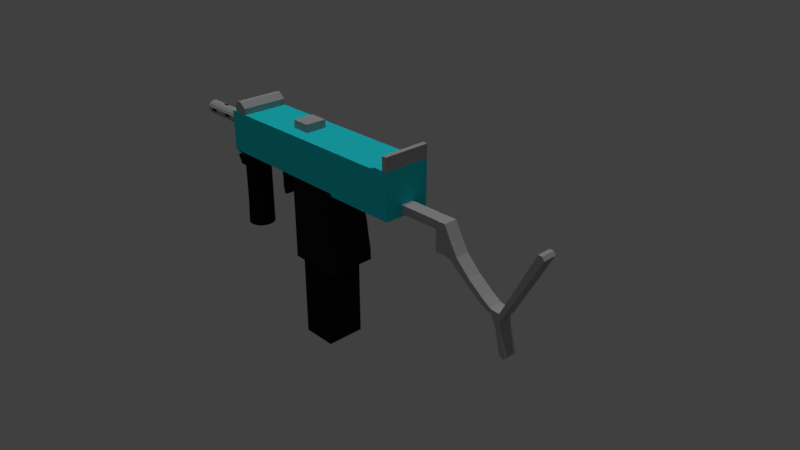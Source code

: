 # Source: uzi_terminada.blend  (saved by Blender 2.79.0; exported with 4.5.12 LTS)
import bpy
from mathutils import Matrix  # noqa: F401  (used for matrix-valued properties, if any)

bpy.ops.wm.read_factory_settings(use_empty=True)
scene = bpy.context.scene
scene.name = 'Scene'

# ---- collections
col_collection_1 = bpy.data.collections.new('Collection 1'); scene.collection.children.link(col_collection_1)

# ---- materials (node trees are filled in below, after node groups)
mat_negro_plastico = bpy.data.materials.new('negro plastico')
mat_negro_plastico.alpha_threshold = 0.0
mat_negro_plastico.use_transparent_shadow = False
mat_negro_plastico.preview_render_type = 'CUBE'
mat_negro_plastico.diffuse_color = (0.009017, 0.009017, 0.009017, 1.0)
mat_negro_plastico.roughness = 0.5
mat_gris_metalico = bpy.data.materials.new('gris metalico')
mat_gris_metalico.alpha_threshold = 0.0
mat_gris_metalico.use_transparent_shadow = False
mat_gris_metalico.diffuse_color = (0.4292, 0.4292, 0.4292, 1.0)
mat_gris_metalico.roughness = 0.5
mat_gris_metalico.specular_intensity = 1.0
mat_oscuridad = bpy.data.materials.new('oscuridad')
mat_oscuridad.alpha_threshold = 0.0
mat_oscuridad.use_transparent_shadow = False
mat_oscuridad.diffuse_color = (0.0, 0.0, 0.0, 1.0)
mat_oscuridad.specular_color = (0.0, 0.0, 0.0)
mat_oscuridad.roughness = 0.5
mat_negro_metal = bpy.data.materials.new('negro metal')
mat_negro_metal.alpha_threshold = 0.0
mat_negro_metal.use_transparent_shadow = False
mat_negro_metal.diffuse_color = (0.01341, 0.01341, 0.01341, 1.0)
mat_negro_metal.roughness = 3.14
mat_negro_metal.specular_intensity = 0.8981
mat_material_001 = bpy.data.materials.new('Material.001')
mat_material_001.alpha_threshold = 0.0
mat_material_001.use_transparent_shadow = False
mat_material_001.diffuse_color = (0.01829, 0.7326, 0.8, 1.0)
mat_material_001.roughness = 0.5

# ---- material node trees

# ---- world
world_world = bpy.data.worlds.new('World'); scene.world = world_world
world_world.color = (0.05088, 0.05088, 0.05088)
world_world.use_sun_shadow = False
world_world.sun_shadow_jitter_overblur = 0.0
world_world.cycles.sampling_method = 'MANUAL'

# ---- cameras
cam_camera = bpy.data.cameras.new('Camera')
cam_camera.clip_end = 100.0
cam_camera.lens = 35.0
cam_camera.sensor_width = 32.0
cam_camera.sensor_height = 18.0
cam_camera.ortho_scale = 7.314
cam_camera.dof.focus_distance = 0.0
cam_camera.dof.aperture_fstop = 128.0

# ---- lights
light_spot = bpy.data.lights.new('Spot', 'SPOT')
light_spot.transmission_factor = 0.0
light_spot.energy = 100.0
light_spot.shadow_buffer_clip_start = 0.5
light_spot.shadow_soft_size = 0.1
light_spot.shadow_maximum_resolution = 0.006
light_spot.use_absolute_resolution = True
light_sun = bpy.data.lights.new('Sun', 'SUN')
light_sun.transmission_factor = 0.0
light_sun.angle = 0.1993
light_sun.energy = 1.0
light_sun.shadow_buffer_clip_start = 0.5
light_sun.shadow_soft_size = 0.1
light_sun.shadow_cascade_max_distance = 1000.0

# ---- meshes
me_cube_002 = bpy.data.meshes.new('Cube.002')
me_cube_002.from_pydata([(-0.928, 0.7808, -0.1732), (-0.928, 0.7808, 1.191), (-0.928, 1.33, -0.1732), (-0.928, 1.33, 1.191), (-0.4286, 0.7808, -0.1732), (-0.4286, 0.7808, 1.191), (-0.4286, 1.33, -0.1732), (-0.4286, 1.33, 1.191)], [], [(0, 1, 3, 2), (2, 3, 7, 6), (6, 7, 5, 4), (4, 5, 1, 0), (2, 6, 4, 0), (7, 3, 1, 5)])
me_cube_002.materials.append(mat_negro_plastico)
me_cube_002.use_remesh_preserve_volume = False
me_cube_002.use_remesh_preserve_attributes = False
me_cube_002.use_mirror_vertex_groups = False
me_cube_002.update()
me_cube_001 = bpy.data.meshes.new('Cube.001')
me_cube_001.from_pydata([(-0.7746, -8.051, -1.0), (-0.7746, -8.051, 0.2702), (-0.7746, -6.051, -1.0), (-0.7746, -6.051, 0.2702), (1.0, -8.051, -1.0), (1.0, -8.051, 0.2702), (1.0, -6.051, -1.0), (1.0, -6.051, 0.2702)], [], [(0, 1, 3, 2), (2, 3, 7, 6), (6, 7, 5, 4), (4, 5, 1, 0), (2, 6, 4, 0), (7, 3, 1, 5)])
me_cube_001.materials.append(mat_gris_metalico)
me_cube_001.use_remesh_preserve_volume = False
me_cube_001.use_remesh_preserve_attributes = False
me_cube_001.use_mirror_vertex_groups = False
me_cube_001.update()
me_cube = bpy.data.meshes.new('Cube')
me_cube.from_pydata([(1.735, 0.3164, -0.3334), (1.735, -0.3391, -0.3334), (-1.361, -0.3391, -0.2976), (-1.361, 0.3164, -0.2976), (1.735, 0.3164, 0.3017), (1.735, -0.3391, 0.3017), (-1.361, -0.3391, 0.2719), (-1.361, 0.3164, 0.2719), (1.444, 0.3164, -0.3334), (1.444, -0.3391, -0.3334), (1.444, 0.3164, 0.2719), (1.444, -0.3391, 0.2719), (1.535, 0.3164, -0.3334), (1.535, -0.3391, -0.3334), (1.535, 0.3164, 0.3017), (1.535, -0.3391, 0.3017), (0.7285, 0.3164, -0.3334), (0.7285, -0.3391, -0.3334), (0.7285, 0.3164, 0.2719), (0.7285, -0.3391, 0.2719), (0.6942, 0.3164, -0.3003), (0.6942, -0.3391, -0.3003), (0.6942, 0.3164, 0.2719), (0.6942, -0.3391, 0.2719), (1.687, 0.3164, -0.3334), (1.687, -0.3391, -0.3334), (1.687, 0.3164, 0.3017), (1.687, -0.3391, 0.3017), (1.657, 0.3164, -0.3334), (1.657, -0.3391, -0.3334), (1.657, 0.3164, 0.3017), (1.657, -0.3391, 0.3017), (-1.165, -0.3382, 0.4312), (-1.165, 0.3173, 0.2719), (-1.165, -0.3382, 0.2719), (-1.165, 0.3173, 0.4312), (-1.227, -0.3382, 0.4312), (-1.227, -0.3382, 0.2719), (-1.227, 0.3173, 0.4312), (-1.227, 0.3173, 0.2719), (-1.072, 0.3173, 0.3578), (-1.072, 0.3173, 0.2719), (-1.072, -0.3382, 0.3578), (-1.072, -0.3382, 0.2719), (-1.285, 0.3173, 0.3567), (-1.285, 0.3173, 0.2719), (-1.285, -0.3382, 0.3567), (-1.285, -0.3382, 0.2719), (1.734, 0.3173, 0.4847), (1.734, 0.3173, 0.3023), (1.734, -0.3382, 0.4847), (1.734, -0.3382, 0.3023), (1.667, 0.3173, 0.4847), (1.667, 0.3173, 0.3023), (1.667, -0.3382, 0.4847), (1.667, -0.3382, 0.3023), (-2.395, 0.1021, -0.004022), (-1.361, 0.1021, -0.004022), (-2.395, 0.0934, -0.0447), (-1.361, 0.0934, -0.0447), (-2.395, 0.06896, -0.07834), (-1.361, 0.06896, -0.07834), (-2.395, 0.03295, -0.09913), (-1.361, 0.03295, -0.09913), (-2.395, -0.008403, -0.1035), (-1.361, -0.008403, -0.1035), (-2.395, -0.04795, -0.09062), (-1.361, -0.04795, -0.09062), (-2.395, -0.07885, -0.0628), (-1.361, -0.07885, -0.0628), (-2.395, -0.09576, -0.02481), (-1.361, -0.09576, -0.02481), (-2.395, -0.09576, 0.01677), (-1.361, -0.09576, 0.01677), (-2.395, -0.07885, 0.05476), (-1.361, -0.07885, 0.05476), (-2.395, -0.04795, 0.08258), (-1.361, -0.04795, 0.08258), (-2.395, -0.008403, 0.09543), (-1.361, -0.008403, 0.09543), (-2.395, 0.03295, 0.09108), (-1.361, 0.03295, 0.09108), (-2.395, 0.06896, 0.07029), (-1.361, 0.06896, 0.07029), (-2.395, 0.0934, 0.03665), (-1.361, 0.0934, 0.03665), (-2.307, 0.1021, -0.004022), (-2.307, 0.0934, -0.0447), (-2.307, 0.06896, -0.07834), (-2.307, 0.03295, -0.09913), (-2.307, -0.008403, -0.1035), (-2.307, -0.04795, -0.09062), (-2.307, -0.07885, -0.0628), (-2.307, -0.09576, -0.02481), (-2.307, -0.09576, 0.01677), (-2.307, -0.07885, 0.05476), (-2.307, -0.04795, 0.08258), (-2.307, -0.008403, 0.09543), (-2.307, 0.03295, 0.09108), (-2.307, 0.06896, 0.07029), (-2.307, 0.0934, 0.03665), (-2.199, 0.1021, -0.004022), (-2.199, 0.0934, -0.0447), (-2.199, 0.06896, -0.07834), (-2.199, 0.03295, -0.09913), (-2.199, -0.008403, -0.1035), (-2.199, -0.04795, -0.09062), (-2.199, -0.07885, -0.0628), (-2.199, -0.09576, -0.02481), (-2.199, -0.09576, 0.01677), (-2.199, -0.07885, 0.05476), (-2.199, -0.04795, 0.08258), (-2.199, -0.008403, 0.09543), (-2.199, 0.03295, 0.09108), (-2.199, 0.06896, 0.07029), (-2.199, 0.0934, 0.03665), (-2.092, 0.1021, -0.004022), (-2.092, 0.0934, -0.0447), (-2.092, 0.06896, -0.07834), (-2.092, 0.03295, -0.09913), (-2.092, -0.008403, -0.1035), (-2.092, -0.04795, -0.09062), (-2.092, -0.07885, -0.0628), (-2.092, -0.09576, -0.02481), (-2.092, -0.09576, 0.01677), (-2.092, -0.07885, 0.05476), (-2.092, -0.04795, 0.08258), (-2.092, -0.008403, 0.09543), (-2.092, 0.03295, 0.09108), (-2.092, 0.06896, 0.07029), (-2.092, 0.0934, 0.03665), (-1.978, 0.1021, -0.004022), (-1.978, 0.0934, -0.0447), (-1.978, 0.06896, -0.07834), (-1.978, 0.03295, -0.09913), (-1.978, -0.008403, -0.1035), (-1.978, -0.04795, -0.09062), (-1.978, -0.07885, -0.0628), (-1.978, -0.09576, -0.02481), (-1.978, -0.09576, 0.01677), (-1.978, -0.07885, 0.05476), (-1.978, -0.04795, 0.08258), (-1.978, -0.008403, 0.09543), (-1.978, 0.03295, 0.09108), (-1.978, 0.06896, 0.07029), (-1.978, 0.0934, 0.03665), (-1.861, 0.1021, -0.004022), (-1.861, 0.0934, -0.0447), (-1.861, 0.06896, -0.07834), (-1.861, 0.03295, -0.09913), (-1.861, -0.008403, -0.1035), (-1.861, -0.04795, -0.09062), (-1.861, -0.07885, -0.0628), (-1.861, -0.09576, -0.02481), (-1.861, -0.09576, 0.01677), (-1.861, -0.07885, 0.05476), (-1.861, -0.04795, 0.08258), (-1.861, -0.008403, 0.09543), (-1.861, 0.03295, 0.09108), (-1.861, 0.06896, 0.07029), (-1.861, 0.0934, 0.03665), (-1.636, 0.1021, -0.004022), (-1.636, 0.0934, -0.0447), (-1.636, 0.06896, -0.07834), (-1.636, 0.03295, -0.09913), (-1.636, -0.008403, -0.1035), (-1.636, -0.04795, -0.09062), (-1.636, -0.07885, -0.0628), (-1.636, -0.09576, -0.02481), (-1.636, -0.09576, 0.01677), (-1.636, -0.07885, 0.05476), (-1.636, -0.04795, 0.08258), (-1.636, -0.008403, 0.09543), (-1.636, 0.03295, 0.09108), (-1.636, 0.06896, 0.07029), (-1.636, 0.0934, 0.03665), (-1.492, 0.1021, -0.004022), (-1.492, 0.0934, -0.0447), (-1.492, 0.06896, -0.07834), (-1.492, 0.03295, -0.09913), (-1.492, -0.008403, -0.1035), (-1.492, -0.04795, -0.09062), (-1.492, -0.07885, -0.0628), (-1.492, -0.09576, -0.02481), (-1.492, -0.09576, 0.01677), (-1.492, -0.07885, 0.05476), (-1.492, -0.04795, 0.08258), (-1.492, -0.008403, 0.09543), (-1.492, 0.03295, 0.09108), (-1.492, 0.06896, 0.07029), (-1.492, 0.0934, 0.03665), (-1.359, -0.1918, -0.4508), (-1.359, -0.3352, -0.2983), (-1.359, 0.1695, -0.4508), (-1.359, 0.3204, -0.2983), (-1.287, -0.1918, -0.4508), (-1.287, -0.3352, -0.2983), (-1.287, 0.1695, -0.4508), (-1.287, 0.3204, -0.2983), (-1.341, 0.18, -1.502), (-1.341, 0.18, -0.4507), (-1.264, 0.1636, -1.502), (-1.31, 0.1636, -0.4507), (-1.2, 0.1171, -1.502), (-1.333, 0.1171, -0.4507), (-1.16, 0.04871, -1.502), (-1.293, 0.04871, -0.4507), (-1.152, -0.02986, -1.502), (-1.285, -0.02986, -0.4507), (-1.176, -0.105, -1.502), (-1.309, -0.105, -0.4507), (-1.229, -0.1637, -1.502), (-1.351, -0.1637, -0.4507), (-1.301, -0.1958, -1.502), (-1.301, -0.1958, -0.4507), (-1.38, -0.1958, -1.502), (-1.351, -0.1958, -0.4507), (-1.452, -0.1637, -1.502), (-1.357, -0.1637, -0.4507), (-1.505, -0.105, -1.502), (-1.355, -0.105, -0.4507), (-1.53, -0.02986, -1.502), (-1.353, -0.02986, -0.4507), (-1.521, 0.04871, -1.502), (-1.345, 0.04871, -0.4507), (-1.482, 0.1171, -1.502), (-1.331, 0.1171, -0.4507), (-1.418, 0.1636, -1.502), (-1.314, 0.1636, -0.4507), (-1.341, 0.18, -0.5788), (-1.264, 0.1636, -0.5788), (-1.228, 0.1171, -0.5807), (-1.188, 0.04871, -0.5807), (-1.18, -0.02986, -0.5807), (-1.204, -0.105, -0.5807), (-1.229, -0.1637, -0.5788), (-1.301, -0.1958, -0.5788), (-1.38, -0.1958, -0.5788), (-1.394, -0.1637, -0.5804), (-1.447, -0.105, -0.5804), (-1.472, -0.02986, -0.5804), (-1.463, 0.04871, -0.5804), (-1.424, 0.1171, -0.5804), (-1.418, 0.1636, -0.5788), (-1.264, 0.1636, -1.034), (-1.214, 0.1171, -1.035), (-1.175, 0.04871, -1.035), (-1.166, -0.02986, -1.035), (-1.191, -0.105, -1.035), (-1.229, -0.1637, -1.034), (-1.301, -0.1958, -1.034), (-1.38, -0.1958, -1.034), (-1.422, -0.1637, -1.035), (-1.475, -0.105, -1.035), (-1.5, -0.02986, -1.035), (-1.492, 0.04871, -1.035), (-1.452, 0.1171, -1.035), (-1.418, 0.1636, -1.034), (-1.341, 0.18, -1.034), (-1.264, 0.1636, -1.111), (-1.212, 0.1171, -1.112), (-1.172, 0.04871, -1.112), (-1.164, -0.02986, -1.112), (-1.189, -0.105, -1.112), (-1.229, -0.1637, -1.111), (-1.301, -0.1958, -1.111), (-1.38, -0.1958, -1.111), (-1.427, -0.1637, -1.112), (-1.48, -0.105, -1.112), (-1.505, -0.02986, -1.112), (-1.496, 0.04871, -1.112), (-1.457, 0.1171, -1.112), (-1.418, 0.1636, -1.111), (-1.341, 0.18, -1.111), (-1.264, 0.1636, -1.261), (-1.207, 0.1171, -1.261), (-1.168, 0.04871, -1.261), (-1.16, -0.02986, -1.261), (-1.184, -0.105, -1.261), (-1.229, -0.1637, -1.261), (-1.301, -0.1958, -1.261), (-1.38, -0.1958, -1.261), (-1.436, -0.1637, -1.261), (-1.489, -0.105, -1.261), (-1.514, -0.02986, -1.261), (-1.505, 0.04871, -1.261), (-1.466, 0.1171, -1.261), (-1.418, 0.1636, -1.261), (-1.341, 0.18, -1.261), (-1.264, 0.1636, -1.321), (-1.206, 0.1171, -1.321), (-1.166, 0.04871, -1.321), (-1.158, -0.02986, -1.321), (-1.182, -0.105, -1.321), (-1.229, -0.1637, -1.321), (-1.301, -0.1958, -1.321), (-1.38, -0.1958, -1.321), (-1.44, -0.1637, -1.321), (-1.493, -0.105, -1.321), (-1.517, -0.02986, -1.321), (-1.509, 0.04871, -1.321), (-1.47, 0.1171, -1.321), (-1.418, 0.1636, -1.321), (-1.341, 0.18, -1.321), (-1.264, 0.1636, -1.406), (-1.203, 0.1171, -1.406), (-1.163, 0.04871, -1.406), (-1.155, -0.02986, -1.406), (-1.179, -0.105, -1.406), (-1.229, -0.1637, -1.406), (-1.301, -0.1958, -1.406), (-1.38, -0.1958, -1.406), (-1.446, -0.1637, -1.406), (-1.499, -0.105, -1.406), (-1.523, -0.02986, -1.406), (-1.515, 0.04871, -1.406), (-1.475, 0.1171, -1.406), (-1.418, 0.1636, -1.406), (-1.341, 0.18, -1.406), (-1.264, 0.1636, -1.451), (-1.201, 0.1171, -1.451), (-1.162, 0.04871, -1.451), (-1.154, -0.02986, -1.451), (-1.178, -0.105, -1.451), (-1.229, -0.1637, -1.451), (-1.301, -0.1958, -1.451), (-1.38, -0.1958, -1.451), (-1.449, -0.1637, -1.451), (-1.502, -0.105, -1.451), (-1.526, -0.02986, -1.451), (-1.518, 0.04871, -1.451), (-1.479, 0.1171, -1.451), (-1.418, 0.1636, -1.451), (-1.341, 0.18, -1.451), (0.6947, 0.33, -0.3006), (0.6862, 0.33, -1.485), (0.6947, -0.3351, -0.3006), (0.6862, -0.3351, -1.485), (-0.06913, 0.33, -0.3015), (-0.06913, 0.33, -1.485), (-0.06913, -0.3351, -0.3015), (-0.06913, -0.3351, -1.485), (0.7273, -0.3351, -0.3323), (0.7273, 0.33, -0.3323), (-0.06913, 0.33, -0.368), (-0.06913, -0.3351, -0.368), (0.5631, -0.3351, -0.5087), (0.5631, 0.33, -0.5087), (-0.06913, 0.33, -0.5087), (-0.06913, -0.3351, -0.5087), (0.5713, -0.3351, -0.7466), (0.5713, 0.33, -0.7466), (-0.06913, 0.33, -0.7466), (-0.06913, -0.3351, -0.7466), (0.6444, -0.3351, -1.121), (0.6444, 0.33, -1.121), (-0.06913, 0.33, -1.121), (-0.06913, -0.3351, -1.121), (-0.06913, -0.3351, -0.934), (0.6196, -0.3351, -0.934), (0.6196, 0.33, -0.934), (-0.06913, 0.33, -0.934), (0.6809, -0.3351, -1.303), (0.6809, 0.33, -1.303), (-0.06913, 0.33, -1.303), (-0.06913, -0.3351, -1.303), (-1.47, -0.2052, -0.5808), (-1.519, -0.2052, -0.4488), (-1.47, 0.1792, -0.5808), (-1.519, 0.1792, -0.4488), (-1.182, -0.2052, -0.5808), (-1.154, -0.2052, -0.4488), (-1.182, 0.1792, -0.5808), (-1.154, 0.1792, -0.4488), (-1.48, -0.2052, -0.5437), (-1.498, -0.2052, -0.52), (-1.509, -0.2052, -0.4962), (-1.519, -0.2052, -0.4725), (-1.519, 0.1792, -0.4725), (-1.509, 0.1792, -0.4962), (-1.498, 0.1792, -0.52), (-1.48, 0.1792, -0.5437), (-1.154, 0.1792, -0.4725), (-1.154, 0.1792, -0.4962), (-1.169, 0.1792, -0.52), (-1.184, 0.1792, -0.5437), (-1.154, -0.2052, -0.4725), (-1.154, -0.2052, -0.4962), (-1.169, -0.2052, -0.52), (-1.184, -0.2052, -0.5437), (-0.2822, -0.3378, -0.3989), (-0.1681, 0.3224, -0.3989), (-0.2822, 0.3224, -0.3989), (-0.1681, -0.3378, -0.3989), (-0.1776, -0.3378, -0.4992), (-0.1776, 0.3224, -0.4992), (-0.2853, 0.3224, -0.4992), (-0.2853, -0.3378, -0.4992), (-0.2664, -0.3378, -0.6074), (-0.2901, -0.3378, -0.2987), (-0.2664, 0.3224, -0.6074), (-0.2901, 0.3224, -0.2987), (-0.2201, -0.3378, -0.6074), (-0.1665, -0.3378, -0.2987), (-0.2201, 0.3224, -0.6074), (-0.1665, 0.3224, -0.2987), (-0.2259, 0.3224, -0.4992), (-0.2259, -0.3378, -0.4992), (-0.2409, 0.3224, -0.6074), (-0.2283, 0.3224, -0.2987), (-0.2409, -0.3378, -0.6074), (-0.2283, -0.3378, -0.2987), (-0.2267, -0.3378, -0.3989), (-0.2267, 0.3224, -0.3989), (-0.283, -0.3378, -0.449), (-0.1697, -0.3378, -0.449), (-0.283, 0.3224, -0.449), (-0.1697, 0.3224, -0.449), (-0.2263, 0.3224, -0.449), (-0.2263, -0.3378, -0.449), (-0.577, 0.01107, -0.4467), (-0.5333, 0.08462, -0.2979), (-0.5221, 0.003805, -0.4467), (-0.4834, 0.0684, -0.2979), (-0.5293, -0.03867, -0.4467), (-0.4526, 0.02592, -0.2979), (-0.5293, -0.02658, -0.4467), (-0.4526, -0.02658, -0.2979), (-0.5221, -0.06905, -0.4467), (-0.4834, -0.06905, -0.2979), (-0.5837, -0.08527, -0.4467), (-0.5333, -0.08527, -0.2979), (-0.5833, -0.06905, -0.4467), (-0.5833, -0.06905, -0.2979), (-0.5916, -0.02658, -0.4467), (-0.6141, -0.02658, -0.2979), (-0.5916, 0.02592, -0.4467), (-0.6141, 0.02592, -0.2979), (-0.5833, -0.005153, -0.4467), (-0.5833, 0.0684, -0.2979), (-0.5664, 0.08462, -0.3723), (-0.4863, 0.0684, -0.3723), (-0.4745, 0.02592, -0.3723), (-0.4745, -0.02658, -0.3723), (-0.4863, -0.06905, -0.3723), (-0.5664, -0.08527, -0.3723), (-0.5833, -0.06905, -0.3723), (-0.6141, -0.02658, -0.3723), (-0.6141, 0.02592, -0.3723), (-0.5833, 0.0684, -0.3723), (-0.5494, 0.009273, -0.4576), (-0.5555, 0.009853, -0.4576), (-0.5555, 0.03777, -0.3715), (-0.5441, 0.03668, -0.3715), (-0.5332, 0.03347, -0.3715), (-0.5231, 0.02824, -0.3715), (-0.5141, 0.02119, -0.3715), (-0.5066, 0.01257, -0.3715), (-0.5009, 0.00269, -0.3715), (-0.4972, -0.008089, -0.3715), (-0.4956, 0.07595, -0.3715), (-0.4961, -0.03077, -0.3715), (-0.4988, -0.04186, -0.3715), (-0.5035, -0.05223, -0.3715), (-0.5101, -0.06153, -0.3715), (-0.5184, -0.0694, -0.3715), (-0.528, -0.07557, -0.3715), (-0.5386, -0.0798, -0.3715), (-0.5498, -0.08196, -0.3715), (-0.5612, -0.08196, -0.3715), (-0.5724, -0.0798, -0.3715), (-0.583, -0.07557, -0.3715), (-0.5926, -0.0694, -0.3715), (-0.6008, -0.06153, -0.3715), (-0.6075, -0.05223, -0.3715), (-0.6122, -0.04186, -0.3715), (-0.6149, -0.03077, -0.3715), (-0.6154, -0.01938, -0.3715), (-0.6138, -0.008089, -0.3715), (-0.6101, 0.00269, -0.3715), (-0.6044, 0.01257, -0.3715), (-0.5969, 0.02119, -0.3715), (-0.5879, 0.02824, -0.3715), (-0.5778, 0.03347, -0.3715), (-0.5668, 0.03668, -0.3715), (-0.5436, 0.007554, -0.4576), (-0.5381, 0.004759, -0.4576), (-0.5333, 0.0009882, -0.4576), (-0.5294, -0.003622, -0.4576), (-0.5263, -0.008905, -0.4576), (-0.5243, -0.01467, -0.4576), (-0.5234, -0.02071, -0.4576), (-0.5237, -0.0268, -0.4576), (-0.5252, -0.03273, -0.4576), (-0.5277, -0.03828, -0.4576), (-0.5312, -0.04325, -0.4576), (-0.5357, -0.04746, -0.4576), (-0.5408, -0.05076, -0.4576), (-0.5465, -0.05302, -0.4576), (-0.5524, -0.05418, -0.4576), (-0.5585, -0.05418, -0.4576), (-0.5645, -0.05302, -0.4576), (-0.5702, -0.05076, -0.4576), (-0.5753, -0.04746, -0.4576), (-0.5797, -0.04325, -0.4576), (-0.5833, -0.03828, -0.4576), (-0.5858, -0.03273, -0.4576), (-0.5873, -0.0268, -0.4576), (-0.5875, -0.02071, -0.4576), (-0.5867, -0.01467, -0.4576), (-0.5847, -0.008905, -0.4576), (-0.5816, -0.003622, -0.4576), (-0.5776, 0.0009882, -0.4576), (-0.5728, 0.004759, -0.4576), (-0.5674, 0.007554, -0.4576), (-0.5616, 0.009273, -0.4576), (-0.5486, 0.01337, -0.5956), (-0.542, 0.01143, -0.5956), (-0.5359, 0.008267, -0.5956), (-0.5305, 0.004006, -0.5956), (-0.526, -0.001203, -0.5956), (-0.5225, -0.007173, -0.5956), (-0.5203, -0.01369, -0.5956), (-0.5193, -0.02051, -0.5956), (-0.5196, -0.0274, -0.5956), (-0.5212, -0.03409, -0.5956), (-0.5241, -0.04036, -0.5956), (-0.5281, -0.04598, -0.5956), (-0.5331, -0.05074, -0.5956), (-0.5389, -0.05446, -0.5956), (-0.5453, -0.05702, -0.5956), (-0.552, -0.05833, -0.5956), (-0.5589, -0.05833, -0.5956), (-0.5657, -0.05702, -0.5956), (-0.5721, -0.05446, -0.5956), (-0.5779, -0.05074, -0.5956), (-0.5829, -0.04598, -0.5956), (-0.5869, -0.04036, -0.5956), (-0.5898, -0.03409, -0.5956), (-0.5914, -0.0274, -0.5956), (-0.5917, -0.02051, -0.5956), (-0.5907, -0.01369, -0.5956), (-0.5885, -0.007173, -0.5956), (-0.585, -0.001203, -0.5956), (-0.5805, 0.004006, -0.5956), (-0.5751, 0.008267, -0.5956), (-0.569, 0.01143, -0.5956), (-0.5555, 0.01402, -0.5956), (-0.5624, 0.01337, -0.5956), (-0.428, -0.005646, -0.6923), (-0.4237, -0.007612, -0.6871), (-0.4197, -0.01081, -0.6823), (-0.4235, 0.008736, -0.6719), (-0.4246, 0.002587, -0.6692), (-0.4205, -0.004458, -0.6692), (-0.4179, -0.01215, -0.6692), (-0.4167, -0.0202, -0.6692), (-0.4171, -0.02833, -0.6692), (-0.419, -0.03623, -0.6692), (-0.4224, -0.04363, -0.6692), (-0.4271, -0.05026, -0.6692), (-0.4266, -0.05587, -0.6719), (-0.4217, -0.07432, -0.6847), (-0.4258, -0.07691, -0.6897), (-0.4302, -0.07823, -0.6949), (-0.4346, -0.07823, -0.7003), (-0.439, -0.07691, -0.7056), (-0.4431, -0.07432, -0.7106), (-0.4469, -0.07055, -0.7151), (-0.4501, -0.06573, -0.719), (-0.4527, -0.06005, -0.7076), (-0.4545, -0.0537, -0.7154), (-0.4556, -0.04692, -0.7166), (-0.4558, -0.03994, -0.7169), (-0.4552, -0.03304, -0.7161), (-0.4537, -0.02644, -0.7144), (-0.4515, -0.0204, -0.7117), (-0.4486, -0.01512, -0.7171), (-0.4451, -0.01081, -0.7129), (-0.4411, -0.007612, -0.7081), (-0.4368, -0.005646, -0.703), (-0.4324, -0.004983, -0.6976), (-0.4495, -0.006221, -0.697), (-0.0654, -0.006221, -0.7012), (-0.4534, -0.006861, -0.7025), (-0.0654, -0.006861, -0.7079), (-0.4571, -0.008759, -0.7078), (-0.0654, -0.008759, -0.7144), (-0.4605, -0.01185, -0.7127), (-0.0654, -0.01185, -0.7204), (-0.4635, -0.01601, -0.7081), (-0.0654, -0.01601, -0.7257), (-0.4649, -0.0211, -0.7062), (-0.0654, -0.0211, -0.7301), (-0.468, -0.02694, -0.7074), (-0.0654, -0.02694, -0.7335), (-0.4701, -0.0333, -0.7081), (-0.0654, -0.0333, -0.7357), (-0.471, -0.03997, -0.7085), (-0.0654, -0.03997, -0.7366), (-0.4707, -0.0467, -0.7084), (-0.0654, -0.0467, -0.7363), (-0.4692, -0.05324, -0.7078), (-0.0654, -0.05324, -0.7347), (-0.4666, -0.05937, -0.7068), (-0.0654, -0.05937, -0.7319), (-0.4629, -0.06486, -0.7055), (-0.0654, -0.06486, -0.728), (-0.4621, -0.06951, -0.706), (-0.0654, -0.06951, -0.7231), (-0.4588, -0.07315, -0.7048), (-0.0654, -0.07315, -0.7175), (-0.4552, -0.07565, -0.7052), (-0.0654, -0.07565, -0.7112), (-0.4514, -0.07693, -0.6998), (-0.0654, -0.07693, -0.7046), (-0.4476, -0.07693, -0.6943), (-0.0654, -0.07693, -0.6979), (-0.4438, -0.07565, -0.6888), (-0.0654, -0.07565, -0.6913), (-0.4402, -0.07315, -0.6837), (-0.0654, -0.07315, -0.685), (-0.437, -0.06951, -0.6791), (-0.0654, -0.06951, -0.6793), (-0.4342, -0.06486, -0.6751), (-0.0654, -0.06486, -0.6745), (-0.4319, -0.05937, -0.6719), (-0.0654, -0.05937, -0.6706), (-0.4303, -0.05324, -0.6696), (-0.0654, -0.05324, -0.6678), (-0.4294, -0.0467, -0.6683), (-0.0654, -0.0467, -0.6662), (-0.425, -0.03997, -0.668), (-0.0654, -0.03997, -0.6658), (-0.4298, -0.0333, -0.6688), (-0.0654, -0.0333, -0.6668), (-0.4311, -0.02694, -0.6706), (-0.0654, -0.02694, -0.669), (-0.433, -0.0211, -0.6734), (-0.0654, -0.0211, -0.6724), (-0.4355, -0.01601, -0.677), (-0.0654, -0.01601, -0.6768), (-0.4385, -0.01185, -0.6813), (-0.0654, -0.01185, -0.6821), (-0.442, -0.008759, -0.6862), (-0.0654, -0.008759, -0.6881), (-0.4457, -0.006861, -0.6915), (-0.0654, -0.006861, -0.6945), (-0.2944, -0.006221, -0.7012), (-0.2944, -0.006861, -0.7079), (-0.2944, -0.008759, -0.7144), (-0.2944, -0.01185, -0.7204), (-0.2944, -0.01601, -0.7257), (-0.2944, -0.0211, -0.7301), (-0.2944, -0.02694, -0.7335), (-0.2944, -0.0333, -0.7357), (-0.2944, -0.03997, -0.7328), (-0.2944, -0.0467, -0.7325), (-0.2944, -0.05324, -0.7309), (-0.2944, -0.05937, -0.7281), (-0.2944, -0.06486, -0.7242), (-0.2944, -0.06951, -0.7193), (-0.2944, -0.07315, -0.7175), (-0.2944, -0.07565, -0.7112), (-0.2944, -0.07693, -0.7046), (-0.2944, -0.07693, -0.6979), (-0.2944, -0.07565, -0.6913), (-0.2944, -0.07315, -0.685), (-0.2944, -0.06951, -0.6793), (-0.2944, -0.06486, -0.6745), (-0.2944, -0.05937, -0.6706), (-0.2944, -0.05324, -0.6678), (-0.2944, -0.0467, -0.6662), (-0.2944, -0.03997, -0.6658), (-0.2944, -0.0333, -0.6668), (-0.2944, -0.02694, -0.669), (-0.2944, -0.0211, -0.6724), (-0.2944, -0.01601, -0.6768), (-0.2944, -0.01185, -0.6821), (-0.2944, -0.008759, -0.6881), (-0.2944, -0.006861, -0.6945), (-0.4478, -0.006861, -0.7027), (-0.4514, -0.008759, -0.708), (-0.4547, -0.01185, -0.713), (-0.4576, -0.01601, -0.7084), (-0.4601, -0.0211, -0.7135), (-0.4619, -0.02694, -0.7163), (-0.4631, -0.0333, -0.7181), (-0.4637, -0.03997, -0.7189), (-0.4635, -0.0467, -0.7186), (-0.4626, -0.05324, -0.7173), (-0.4611, -0.05937, -0.715), (-0.4589, -0.06486, -0.7118), (-0.4562, -0.06951, -0.7153), (-0.4531, -0.07315, -0.7106), (-0.4496, -0.07565, -0.7054), (-0.446, -0.07693, -0.6999), (-0.4422, -0.07693, -0.6944), (-0.4386, -0.07565, -0.6889), (-0.4351, -0.07315, -0.6838), (-0.432, -0.06951, -0.6791), (-0.4293, -0.06486, -0.675), (-0.4272, -0.05937, -0.6718), (-0.4256, -0.05324, -0.6695), (-0.4247, -0.0467, -0.6682), (-0.4205, -0.03997, -0.6679), (-0.4251, -0.0333, -0.6687), (-0.4263, -0.02694, -0.6705), (-0.4282, -0.0211, -0.6733), (-0.4306, -0.01601, -0.677), (-0.4335, -0.01185, -0.6813), (-0.4368, -0.008759, -0.6863), (-0.4404, -0.006861, -0.6916), (-0.4441, -0.006221, -0.6972), (1.732, -0.09304, -0.2956), (1.732, -0.09304, -0.1819), (1.732, 0.08846, -0.2956), (1.732, 0.08846, -0.1819), (3.371, 0.0916, -0.9769), (3.318, 0.0916, -1.162), (3.371, -0.09696, -0.9769), (3.318, -0.09696, -1.162), (2.31, 0.08846, -0.293), (2.31, 0.08846, -0.1793), (2.31, -0.09304, -0.293), (2.31, -0.09304, -0.1793), (2.307, 0.0916, -0.1794), (2.307, 0.0916, -0.5787), (2.307, -0.09696, -0.1794), (2.307, -0.09696, -0.5787), (3.371, 0.0916, -0.9769), (2.442, -0.09696, -0.5787), (2.442, 0.0916, -0.1794), (2.442, -0.09696, -0.1794), (2.442, 0.0916, -0.1794), (2.442, 0.0916, -0.5787), (2.546, -0.09696, -0.595), (2.546, 0.0916, -0.3735), (2.546, 0.0916, -0.3735), (2.546, -0.09696, -0.3735), (2.546, 0.0916, -0.595), (2.634, -0.09696, -0.6752), (2.64, 0.0916, -0.5302), (2.64, 0.0916, -0.5302), (2.64, -0.09696, -0.5302), (2.634, 0.0916, -0.6752), (2.813, -0.09696, -0.8064), (2.832, 0.0916, -0.7182), (2.832, 0.0916, -0.7182), (2.832, -0.09696, -0.7182), (2.813, 0.0916, -0.8064), (2.997, -0.09696, -0.9433), (3.03, 0.0916, -0.8702), (3.03, 0.0916, -0.8702), (3.03, -0.09696, -0.8702), (2.997, 0.0916, -0.9433), (3.122, -0.09696, -1.012), (3.163, 0.0916, -0.9559), (3.163, 0.0916, -0.9559), (3.163, -0.09696, -0.9559), (3.122, 0.0916, -1.012), (3.181, -0.09696, -1.023), (3.229, 0.0916, -0.9688), (3.229, 0.0916, -0.9688), (3.229, -0.09696, -0.9688), (3.181, 0.0916, -1.023), (3.355, 0.0916, -1.004), (2.307, -0.09696, -0.379), (3.355, 0.0916, -1.004), (2.307, 0.0916, -0.379), (3.355, -0.09696, -1.004), (2.442, -0.09696, -0.379), (2.442, 0.0916, -0.379), (2.546, 0.0916, -0.4842), (2.546, -0.09696, -0.4842), (2.637, -0.09696, -0.6027), (2.637, 0.0916, -0.6027), (2.823, -0.09696, -0.7623), (2.823, 0.0916, -0.7623), (3.013, -0.09696, -0.9067), (3.013, 0.0916, -0.9067), (3.143, -0.09696, -0.9839), (3.143, 0.0916, -0.9839), (3.205, -0.09696, -0.9961), (3.205, 0.0916, -0.9961), (3.25, -0.09696, -1.159), (3.3, 0.0916, -0.9728), (3.3, 0.0916, -0.9728), (3.3, -0.09696, -0.9728), (3.25, 0.0916, -1.159), (3.275, -0.09696, -0.9999), (3.275, 0.0916, -0.9999), (3.341, 0.0916, -1.017), (3.341, 0.0916, -1.017), (2.307, 0.0916, -0.4789), (3.341, -0.09696, -1.017), (2.442, -0.09696, -0.4789), (2.442, 0.0916, -0.4789), (2.546, 0.0916, -0.5396), (2.546, -0.09696, -0.5396), (2.635, -0.09696, -0.6389), (2.635, 0.0916, -0.6389), (2.818, -0.09696, -0.7844), (2.818, 0.0916, -0.7844), (3.005, -0.09696, -0.925), (3.005, 0.0916, -0.925), (3.133, -0.09696, -0.9979), (3.133, 0.0916, -0.9979), (3.193, -0.09696, -1.01), (3.193, 0.0916, -1.01), (2.307, -0.09696, -0.4789), (3.262, 0.0916, -1.013), (3.262, -0.09696, -1.013), (3.312, 0.0916, -1.09), (3.312, 0.0916, -1.09), (2.307, 0.0916, -0.5288), (3.312, -0.09696, -1.09), (2.442, -0.09696, -0.5288), (2.442, 0.0916, -0.5288), (2.546, 0.0916, -0.5673), (2.546, -0.09696, -0.5673), (2.634, -0.09696, -0.6571), (2.634, 0.0916, -0.6571), (2.816, -0.09696, -0.7954), (2.816, 0.0916, -0.7954), (3.001, -0.09696, -0.9342), (3.001, 0.0916, -0.9342), (3.127, -0.09696, -1.005), (3.127, 0.0916, -1.005), (3.187, -0.09696, -1.017), (3.187, 0.0916, -1.017), (3.256, 0.0916, -1.086), (3.256, -0.09696, -1.086), (2.307, -0.09696, -0.5288), (2.307, -0.09696, -0.5038), (3.314, 0.0916, -1.05), (3.314, 0.0916, -1.05), (2.307, 0.0916, -0.5038), (3.314, -0.09696, -1.05), (2.442, -0.09696, -0.5038), (2.442, 0.0916, -0.5038), (2.546, 0.0916, -0.5535), (2.546, -0.09696, -0.5535), (2.635, -0.09696, -0.648), (2.635, 0.0916, -0.648), (2.817, -0.09696, -0.7899), (2.817, 0.0916, -0.7899), (3.003, -0.09696, -0.9296), (3.003, 0.0916, -0.9296), (3.13, -0.09696, -1.001), (3.13, 0.0916, -1.001), (3.19, -0.09696, -1.013), (3.19, 0.0916, -1.013), (3.259, 0.0916, -1.05), (3.259, -0.09696, -1.05), (3.3, -0.09836, -0.9748), (3.764, -0.09836, -0.04879), (3.3, 0.09271, -0.9748), (3.764, 0.09271, -0.04879), (3.366, -0.09836, -0.983), (3.846, -0.09836, -0.09592), (3.366, 0.09271, -0.983), (3.846, 0.09271, -0.09592), (3.333, 0.09271, -0.9789), (3.817, 0.09271, -0.05103), (3.333, -0.09836, -0.9789), (3.817, -0.09836, -0.05103), (3.333, -0.0966, -1.5), (3.252, -0.0966, -1.156), (3.333, 0.09102, -1.5), (3.252, 0.09102, -1.156), (3.421, -0.0966, -1.501), (3.316, -0.0966, -1.156), (3.421, 0.09102, -1.501), (3.316, 0.09102, -1.156), (3.376, 0.09102, -1.53), (3.284, 0.09102, -1.156), (3.376, -0.0966, -1.53), (3.284, -0.0966, -1.156), (3.3, 0.09102, -1.156), (3.405, -0.0966, -1.529), (3.405, 0.09102, -1.529), (3.3, -0.0966, -1.156), (-2.142, 0.0934, -0.0447), (-2.142, 0.06896, -0.07834), (-2.142, 0.03295, -0.09913), (-2.142, -0.008403, -0.1035), (-2.142, -0.04795, -0.09062), (-2.142, -0.07885, -0.0628), (-2.142, -0.09576, -0.02481), (-2.142, -0.09576, 0.01677), (-2.142, -0.07885, 0.05476), (-2.142, -0.04795, 0.08258), (-2.142, -0.008403, 0.09543), (-2.142, 0.03295, 0.09108), (-2.142, 0.06896, 0.07029), (-2.142, 0.0934, 0.03665), (-2.142, 0.1021, -0.004022), (-2.039, 0.0934, -0.0447), (-2.039, 0.06896, -0.07834), (-2.039, 0.03295, -0.09913), (-2.039, -0.008403, -0.1035), (-2.039, -0.04795, -0.09062), (-2.039, -0.07885, -0.0628), (-2.039, -0.09576, -0.02481), (-2.039, -0.09576, 0.01677), (-2.039, -0.07885, 0.05476), (-2.039, -0.04795, 0.08258), (-2.039, -0.008403, 0.09543), (-2.039, 0.03295, 0.09108), (-2.039, 0.06896, 0.07029), (-2.039, 0.0934, 0.03665), (-2.039, 0.1021, -0.004022), (-1.805, 0.0934, -0.0447), (-1.805, 0.06896, -0.07834), (-1.805, 0.03295, -0.09913), (-1.805, -0.008403, -0.1035), (-1.805, -0.04795, -0.09062), (-1.805, -0.07885, -0.0628), (-1.805, -0.09576, -0.02481), (-1.805, -0.09576, 0.01677), (-1.805, -0.07885, 0.05476), (-1.805, -0.04795, 0.08258), (-1.805, -0.008403, 0.09543), (-1.805, 0.03295, 0.09108), (-1.805, 0.06896, 0.07029), (-1.805, 0.0934, 0.03665), (-1.805, 0.1021, -0.004022), (-1.74, 0.1021, -0.004022), (-1.74, 0.0934, -0.0447), (-1.74, 0.06896, -0.07834), (-1.74, 0.03295, -0.09913), (-1.74, -0.008403, -0.1035), (-1.74, -0.04795, -0.09062), (-1.74, -0.07885, -0.0628), (-1.74, -0.09576, -0.02481), (-1.74, -0.09576, 0.01677), (-1.74, -0.07885, 0.05476), (-1.74, -0.04795, 0.08258), (-1.74, -0.008403, 0.09543), (-1.74, 0.03295, 0.09108), (-1.74, 0.06896, 0.07029), (-1.74, 0.0934, 0.03665), (-1.689, 0.1021, -0.004022), (-1.689, 0.0934, -0.0447), (-1.689, 0.06896, -0.07834), (-1.689, 0.03295, -0.09913), (-1.689, -0.008403, -0.1035), (-1.689, -0.04795, -0.09062), (-1.689, -0.07885, -0.0628), (-1.689, -0.09576, -0.02481), (-1.689, -0.09576, 0.01677), (-1.689, -0.07885, 0.05476), (-1.689, -0.04795, 0.08258), (-1.689, -0.008403, 0.09543), (-1.689, 0.03295, 0.09108), (-1.689, 0.06896, 0.07029), (-1.689, 0.0934, 0.03665), (-2.395, 0.05096, -0.08873), (-1.361, 0.05096, -0.08873), (-2.307, 0.05096, -0.08873), (-2.199, 0.05096, -0.08873), (-2.092, 0.05096, -0.08873), (-1.978, 0.05096, -0.08873), (-1.861, 0.05096, -0.08873), (-1.636, 0.05096, -0.08873), (-1.492, 0.05096, -0.08873), (-2.142, 0.05096, -0.08873), (-2.039, 0.05096, -0.08873), (-1.805, 0.05096, -0.08873), (-1.74, 0.05096, -0.08873), (-1.689, 0.05096, -0.08873)], [], [(20, 21, 2, 3), (22, 7, 6, 23), (0, 4, 5, 1), (21, 23, 6, 2), (2, 6, 7, 3), (22, 20, 3, 7), (14, 12, 8, 10), (13, 15, 11, 9), (14, 10, 11, 15), (12, 13, 9, 8), (28, 29, 13, 12), (30, 14, 15, 31), (29, 31, 15, 13), (30, 28, 12, 14), (10, 8, 16, 18), (9, 11, 19, 17), (10, 18, 19, 11), (8, 9, 17, 16), (18, 16, 20, 22), (17, 19, 23, 21), (18, 22, 23, 19), (16, 17, 21, 20), (4, 0, 24, 26), (1, 5, 27, 25), (4, 26, 27, 5), (0, 1, 25, 24), (26, 24, 28, 30), (25, 27, 31, 29), (26, 30, 31, 27), (24, 25, 29, 28), (39, 38, 35, 33), (39, 33, 34, 37), (40, 35, 32, 42), (43, 42, 32, 34), (45, 44, 38, 39), (34, 32, 36, 37), (45, 39, 37, 47), (35, 38, 36, 32), (38, 44, 46, 36), (33, 41, 43, 34), (37, 36, 46, 47), (41, 40, 42, 43), (33, 35, 40, 41), (47, 46, 44, 45), (48, 52, 54, 50), (53, 49, 51, 55), (51, 50, 54, 55), (49, 48, 50, 51), (53, 52, 48, 49), (55, 54, 52, 53), (176, 57, 59, 177), (177, 59, 61, 178), (966, 959, 63, 179), (179, 63, 65, 180), (180, 65, 67, 181), (181, 67, 69, 182), (182, 69, 71, 183), (183, 71, 73, 184), (184, 73, 75, 185), (185, 75, 77, 186), (186, 77, 79, 187), (187, 79, 81, 188), (188, 81, 83, 189), (59, 57, 85, 83, 81, 79, 77, 75, 73, 71, 69, 67, 65, 63, 959, 61), (189, 83, 85, 190), (190, 85, 57, 176), (56, 58, 60, 958, 62, 64, 66, 68, 70, 72, 74, 76, 78, 80, 82, 84), (84, 100, 86, 56), (82, 99, 100, 84), (80, 98, 99, 82), (78, 97, 98, 80), (76, 96, 97, 78), (74, 95, 96, 76), (72, 94, 95, 74), (70, 93, 94, 72), (68, 92, 93, 70), (66, 91, 92, 68), (64, 90, 91, 66), (62, 89, 90, 64), (958, 960, 89, 62), (58, 87, 88, 60), (56, 86, 87, 58), (100, 115, 101, 86), (99, 114, 115, 100), (98, 113, 114, 99), (97, 112, 113, 98), (96, 111, 112, 97), (95, 110, 111, 96), (94, 109, 110, 95), (93, 108, 109, 94), (92, 107, 108, 93), (91, 106, 107, 92), (90, 105, 106, 91), (89, 104, 105, 90), (960, 961, 104, 89), (87, 102, 103, 88), (86, 101, 102, 87), (896, 130, 116, 897), (895, 129, 130, 896), (894, 128, 129, 895), (893, 127, 128, 894), (892, 126, 127, 893), (891, 125, 126, 892), (890, 124, 125, 891), (889, 123, 124, 890), (888, 122, 123, 889), (887, 121, 122, 888), (886, 120, 121, 887), (885, 119, 120, 886), (967, 962, 119, 885), (883, 117, 118, 884), (897, 116, 117, 883), (911, 145, 131, 912), (910, 144, 145, 911), (909, 143, 144, 910), (908, 142, 143, 909), (907, 141, 142, 908), (906, 140, 141, 907), (905, 139, 140, 906), (904, 138, 139, 905), (903, 137, 138, 904), (902, 136, 137, 903), (901, 135, 136, 902), (900, 134, 135, 901), (968, 963, 134, 900), (898, 132, 133, 899), (912, 131, 132, 898), (145, 160, 146, 131), (144, 159, 160, 145), (143, 158, 159, 144), (142, 157, 158, 143), (141, 156, 157, 142), (140, 155, 156, 141), (139, 154, 155, 140), (138, 153, 154, 139), (137, 152, 153, 138), (136, 151, 152, 137), (135, 150, 151, 136), (134, 149, 150, 135), (963, 964, 149, 134), (132, 147, 148, 133), (131, 146, 147, 132), (957, 175, 161, 943), (956, 174, 175, 957), (955, 173, 174, 956), (954, 172, 173, 955), (953, 171, 172, 954), (952, 170, 171, 953), (951, 169, 170, 952), (950, 168, 169, 951), (949, 167, 168, 950), (948, 166, 167, 949), (947, 165, 166, 948), (946, 164, 165, 947), (971, 965, 164, 946), (944, 162, 163, 945), (943, 161, 162, 944), (175, 190, 176, 161), (174, 189, 190, 175), (173, 188, 189, 174), (172, 187, 188, 173), (171, 186, 187, 172), (170, 185, 186, 171), (169, 184, 185, 170), (168, 183, 184, 169), (167, 182, 183, 168), (166, 181, 182, 167), (165, 180, 181, 166), (164, 179, 180, 165), (965, 966, 179, 164), (162, 177, 178, 163), (161, 176, 177, 162), (191, 192, 194, 193), (193, 194, 198, 197), (197, 198, 196, 195), (195, 196, 192, 191), (193, 197, 195, 191), (198, 194, 192, 196), (229, 200, 202, 230), (230, 202, 204, 231), (231, 204, 206, 232), (232, 206, 208, 233), (233, 208, 210, 234), (234, 210, 212, 235), (235, 212, 214, 236), (236, 214, 216, 237), (237, 216, 218, 238), (238, 218, 220, 239), (239, 220, 222, 240), (240, 222, 224, 241), (241, 224, 226, 242), (202, 200, 228, 226, 224, 222, 220, 218, 216, 214, 212, 210, 208, 206, 204), (242, 226, 228, 243), (243, 228, 200, 229), (199, 201, 203, 205, 207, 209, 211, 213, 215, 217, 219, 221, 223, 225, 227), (257, 243, 229, 258), (256, 242, 243, 257), (255, 241, 242, 256), (254, 240, 241, 255), (253, 239, 240, 254), (252, 238, 239, 253), (251, 237, 238, 252), (250, 236, 237, 251), (249, 235, 236, 250), (248, 234, 235, 249), (247, 233, 234, 248), (246, 232, 233, 247), (245, 231, 232, 246), (244, 230, 231, 245), (258, 229, 230, 244), (273, 258, 244, 259), (259, 244, 245, 260), (260, 245, 246, 261), (261, 246, 247, 262), (262, 247, 248, 263), (263, 248, 249, 264), (264, 249, 250, 265), (265, 250, 251, 266), (266, 251, 252, 267), (267, 252, 253, 268), (268, 253, 254, 269), (269, 254, 255, 270), (270, 255, 256, 271), (271, 256, 257, 272), (272, 257, 258, 273), (287, 272, 273, 288), (286, 271, 272, 287), (285, 270, 271, 286), (284, 269, 270, 285), (283, 268, 269, 284), (282, 267, 268, 283), (281, 266, 267, 282), (280, 265, 266, 281), (279, 264, 265, 280), (278, 263, 264, 279), (277, 262, 263, 278), (276, 261, 262, 277), (275, 260, 261, 276), (274, 259, 260, 275), (288, 273, 259, 274), (303, 288, 274, 289), (289, 274, 275, 290), (290, 275, 276, 291), (291, 276, 277, 292), (292, 277, 278, 293), (293, 278, 279, 294), (294, 279, 280, 295), (295, 280, 281, 296), (296, 281, 282, 297), (297, 282, 283, 298), (298, 283, 284, 299), (299, 284, 285, 300), (300, 285, 286, 301), (301, 286, 287, 302), (302, 287, 288, 303), (317, 302, 303, 318), (316, 301, 302, 317), (315, 300, 301, 316), (314, 299, 300, 315), (313, 298, 299, 314), (312, 297, 298, 313), (311, 296, 297, 312), (310, 295, 296, 311), (309, 294, 295, 310), (308, 293, 294, 309), (307, 292, 293, 308), (306, 291, 292, 307), (305, 290, 291, 306), (304, 289, 290, 305), (318, 303, 289, 304), (333, 318, 304, 319), (319, 304, 305, 320), (320, 305, 306, 321), (321, 306, 307, 322), (322, 307, 308, 323), (323, 308, 309, 324), (324, 309, 310, 325), (325, 310, 311, 326), (326, 311, 312, 327), (327, 312, 313, 328), (328, 313, 314, 329), (329, 314, 315, 330), (330, 315, 316, 331), (331, 316, 317, 332), (332, 317, 318, 333), (227, 332, 333, 199), (225, 331, 332, 227), (223, 330, 331, 225), (221, 329, 330, 223), (219, 328, 329, 221), (217, 327, 328, 219), (215, 326, 327, 217), (213, 325, 326, 215), (211, 324, 325, 213), (209, 323, 324, 211), (207, 322, 323, 209), (205, 321, 322, 207), (203, 320, 321, 205), (201, 319, 320, 203), (199, 333, 319, 201), (334, 338, 340, 336), (339, 335, 337, 341), (342, 336, 340, 345), (343, 334, 336, 342), (344, 338, 334, 343), (345, 340, 338, 344), (349, 345, 344, 348), (348, 344, 343, 347), (347, 343, 342, 346), (346, 342, 345, 349), (350, 346, 349, 353), (351, 347, 346, 350), (352, 348, 347, 351), (353, 349, 348, 352), (358, 353, 352, 361), (361, 352, 351, 360), (360, 351, 350, 359), (359, 350, 353, 358), (362, 354, 357, 365), (363, 355, 354, 362), (364, 356, 355, 363), (365, 357, 356, 364), (354, 359, 358, 357), (355, 360, 359, 354), (356, 361, 360, 355), (357, 358, 361, 356), (341, 365, 364, 339), (339, 364, 363, 335), (335, 363, 362, 337), (337, 362, 365, 341), (377, 367, 369, 378), (378, 369, 373, 382), (382, 373, 371, 386), (386, 371, 367, 377), (368, 372, 370, 366), (373, 369, 367, 371), (370, 389, 374, 366), (389, 388, 375, 374), (388, 387, 376, 375), (387, 386, 377, 376), (372, 385, 389, 370), (385, 384, 388, 389), (384, 383, 387, 388), (383, 382, 386, 387), (368, 381, 385, 372), (381, 380, 384, 385), (380, 379, 383, 384), (379, 378, 382, 383), (366, 374, 381, 368), (374, 375, 380, 381), (375, 376, 379, 380), (376, 377, 378, 379), (419, 412, 390, 414), (404, 395, 394, 402), (410, 407, 397, 398), (398, 397, 396, 400), (417, 391, 393, 415), (408, 406, 395, 404), (390, 399, 401, 392), (413, 409, 405, 391), (391, 405, 403, 393), (412, 411, 399, 390), (408, 404, 402, 410), (409, 401, 399, 411), (418, 413, 391, 417), (414, 390, 392, 416), (416, 392, 413, 418), (405, 409, 411, 403), (400, 408, 410, 398), (393, 403, 411, 412), (392, 401, 409, 413), (400, 396, 406, 408), (402, 394, 407, 410), (415, 393, 412, 419), (394, 415, 419, 407), (396, 416, 418, 406), (397, 414, 416, 396), (406, 418, 417, 395), (395, 417, 415, 394), (407, 419, 414, 397), (440, 421, 423, 441), (441, 423, 425, 442), (442, 425, 427, 443), (443, 427, 429, 444), (444, 429, 431, 445), (445, 431, 433, 446), (446, 433, 435, 447), (447, 435, 437, 448), (423, 421, 439, 437, 435, 433, 431, 429, 427, 425), (448, 437, 439, 449), (449, 439, 421, 440), (420, 422, 424, 426, 428, 430, 432, 434, 436, 438), (438, 449, 440, 420), (436, 448, 449, 438), (434, 447, 448, 436), (432, 446, 447, 434), (430, 445, 446, 432), (428, 444, 445, 430), (426, 443, 444, 428), (424, 442, 443, 426), (422, 441, 442, 424), (420, 440, 441, 422), (551, 518, 519, 552), (516, 450, 485, 517), (451, 452, 453, 450), (550, 517, 518, 551), (517, 485, 486, 518), (450, 453, 454, 485), (553, 520, 521, 554), (518, 486, 487, 519), (485, 454, 455, 486), (554, 521, 522, 555), (519, 487, 488, 520), (486, 455, 456, 487), (555, 522, 523, 556), (520, 488, 489, 521), (487, 456, 457, 488), (556, 523, 524, 557), (521, 489, 490, 522), (488, 457, 458, 489), (557, 524, 525, 558), (522, 490, 491, 523), (489, 458, 459, 490), (558, 525, 526, 559), (523, 491, 492, 524), (490, 459, 460, 491), (559, 526, 527, 560), (524, 492, 493, 525), (491, 460, 461, 492), (560, 527, 528, 561), (525, 493, 494, 526), (492, 461, 462, 493), (561, 528, 529, 562), (526, 494, 495, 527), (493, 462, 463, 494), (562, 529, 530, 563), (527, 495, 496, 528), (494, 463, 464, 495), (563, 530, 531, 564), (528, 496, 497, 529), (495, 464, 465, 496), (564, 531, 532, 565), (529, 497, 498, 530), (496, 465, 466, 497), (565, 532, 533, 566), (530, 498, 499, 531), (497, 466, 467, 498), (566, 533, 534, 567), (531, 499, 500, 532), (498, 467, 468, 499), (567, 534, 535, 568), (532, 500, 501, 533), (499, 468, 469, 500), (568, 535, 536, 569), (533, 501, 502, 534), (500, 469, 470, 501), (569, 536, 537, 570), (534, 502, 503, 535), (501, 470, 471, 502), (570, 537, 538, 571), (535, 503, 504, 536), (502, 471, 472, 503), (571, 538, 539, 572), (536, 504, 505, 537), (503, 472, 473, 504), (572, 539, 540, 573), (537, 505, 506, 538), (504, 473, 474, 505), (573, 540, 541, 574), (538, 506, 507, 539), (505, 474, 475, 506), (574, 541, 542, 575), (539, 507, 508, 540), (506, 475, 476, 507), (575, 542, 543, 576), (540, 508, 509, 541), (507, 476, 477, 508), (576, 543, 544, 577), (541, 509, 510, 542), (508, 477, 478, 509), (577, 544, 545, 578), (542, 510, 511, 543), (509, 478, 479, 510), (578, 545, 546, 579), (543, 511, 512, 544), (510, 479, 480, 511), (579, 546, 548, 580), (544, 512, 513, 545), (511, 480, 481, 512), (580, 548, 547, 581), (545, 513, 514, 546), (512, 481, 482, 513), (581, 547, 516, 549), (546, 514, 515, 548), (513, 482, 483, 514), (453, 452, 484, 483, 482, 481, 480, 479, 478, 477, 476, 475, 474, 473, 472, 471, 470, 469, 468, 467, 466, 465, 464, 463, 462, 461, 460, 459, 458, 457, 456, 455, 454), (548, 515, 451, 547), (514, 483, 484, 515), (552, 519, 520, 553), (547, 451, 450, 516), (515, 484, 452, 451), (549, 516, 517, 550), (648, 583, 585, 649), (649, 585, 587, 650), (650, 587, 589, 651), (651, 589, 591, 652), (652, 591, 593, 653), (653, 593, 595, 654), (654, 595, 597, 655), (655, 597, 599, 656), (656, 599, 601, 657), (657, 601, 603, 658), (658, 603, 605, 659), (659, 605, 607, 660), (660, 607, 609, 661), (661, 609, 611, 662), (662, 611, 613, 663), (663, 613, 615, 664), (664, 615, 617, 665), (665, 617, 619, 666), (666, 619, 621, 667), (667, 621, 623, 668), (668, 623, 625, 669), (669, 625, 627, 670), (670, 627, 629, 671), (671, 629, 631, 672), (672, 631, 633, 673), (673, 633, 635, 674), (674, 635, 637, 675), (675, 637, 639, 676), (676, 639, 641, 677), (677, 641, 643, 678), (678, 643, 645, 679), (585, 583, 647, 645, 643, 641, 639, 637, 635, 633, 631, 629, 627, 625, 623, 621, 619, 617, 615, 613, 611, 609, 607, 605, 603, 601, 599, 597, 595, 593, 591, 589, 587), (679, 645, 647, 680), (680, 647, 583, 648), (582, 584, 586, 588, 590, 592, 594, 596, 598, 600, 602, 604, 606, 608, 610, 612, 614, 616, 618, 620, 622, 624, 626, 628, 630, 632, 634, 636, 638, 640, 642, 644, 646), (712, 680, 648, 713), (711, 679, 680, 712), (710, 678, 679, 711), (709, 677, 678, 710), (708, 676, 677, 709), (707, 675, 676, 708), (706, 674, 675, 707), (705, 673, 674, 706), (704, 672, 673, 705), (703, 671, 672, 704), (702, 670, 671, 703), (701, 669, 670, 702), (700, 668, 669, 701), (699, 667, 668, 700), (698, 666, 667, 699), (697, 665, 666, 698), (696, 664, 665, 697), (695, 663, 664, 696), (694, 662, 663, 695), (693, 661, 662, 694), (692, 660, 661, 693), (691, 659, 660, 692), (690, 658, 659, 691), (689, 657, 658, 690), (688, 656, 657, 689), (687, 655, 656, 688), (686, 654, 655, 687), (685, 653, 654, 686), (684, 652, 653, 685), (683, 651, 652, 684), (682, 650, 651, 683), (681, 649, 650, 682), (713, 648, 649, 681), (582, 713, 681, 584), (584, 681, 682, 586), (586, 682, 683, 588), (588, 683, 684, 590), (590, 684, 685, 592), (592, 685, 686, 594), (594, 686, 687, 596), (596, 687, 688, 598), (598, 688, 689, 600), (600, 689, 690, 602), (602, 690, 691, 604), (604, 691, 692, 606), (606, 692, 693, 608), (608, 693, 694, 610), (610, 694, 695, 612), (612, 695, 696, 614), (614, 696, 697, 616), (616, 697, 698, 618), (618, 698, 699, 620), (620, 699, 700, 622), (622, 700, 701, 624), (624, 701, 702, 626), (626, 702, 703, 628), (628, 703, 704, 630), (630, 704, 705, 632), (632, 705, 706, 634), (634, 706, 707, 636), (636, 707, 708, 638), (638, 708, 709, 640), (640, 709, 710, 642), (642, 710, 711, 644), (644, 711, 712, 646), (646, 712, 713, 582), (714, 715, 717, 716), (789, 719, 721, 785), (769, 726, 734, 772), (724, 725, 715, 714), (737, 732, 733, 739), (723, 717, 715, 725), (766, 730, 720, 770), (716, 722, 724, 714), (767, 728, 726, 769), (716, 717, 723, 722), (774, 739, 733, 771), (732, 726, 728, 733), (791, 787, 718, 768), (771, 733, 728, 767), (727, 735, 731, 729), (772, 734, 738, 773), (775, 744, 739, 774), (742, 737, 739, 744), (735, 740, 736, 731), (747, 742, 744, 749), (777, 749, 744, 775), (773, 738, 743, 776), (740, 745, 741, 736), (779, 754, 749, 777), (752, 747, 749, 754), (776, 743, 748, 778), (745, 750, 746, 741), (757, 752, 754, 759), (781, 759, 754, 779), (778, 748, 753, 780), (750, 755, 751, 746), (783, 764, 759, 781), (762, 757, 759, 764), (780, 753, 758, 782), (755, 760, 756, 751), (786, 762, 764, 788), (790, 788, 764, 783), (782, 758, 763, 784), (760, 765, 761, 756), (807, 782, 784, 809), (812, 790, 783, 808), (805, 780, 782, 807), (808, 783, 781, 806), (803, 778, 780, 805), (806, 781, 779, 804), (801, 776, 778, 803), (804, 779, 777, 802), (798, 773, 776, 801), (802, 777, 775, 800), (800, 775, 774, 799), (797, 772, 773, 798), (796, 771, 767, 810), (811, 791, 768, 793), (799, 774, 771, 796), (810, 767, 769, 794), (792, 766, 770, 795), (794, 769, 772, 797), (809, 784, 791, 811), (795, 770, 790, 812), (770, 720, 788, 790), (730, 786, 788, 720), (784, 763, 787, 791), (765, 789, 785, 761), (838, 795, 812, 854), (852, 809, 811, 853), (837, 794, 797, 840), (835, 792, 795, 838), (834, 810, 794, 837), (842, 799, 796, 839), (853, 811, 793, 836), (839, 796, 810, 834), (840, 797, 798, 841), (843, 800, 799, 842), (845, 802, 800, 843), (841, 798, 801, 844), (847, 804, 802, 845), (844, 801, 803, 846), (849, 806, 804, 847), (846, 803, 805, 848), (851, 808, 806, 849), (848, 805, 807, 850), (854, 812, 808, 851), (850, 807, 809, 852), (760, 828, 830, 765), (785, 832, 829, 761), (755, 826, 828, 760), (761, 829, 827, 756), (750, 824, 826, 755), (756, 827, 825, 751), (745, 822, 824, 750), (751, 825, 823, 746), (740, 819, 822, 745), (746, 823, 821, 741), (741, 821, 820, 736), (735, 818, 819, 740), (731, 817, 833, 729), (789, 831, 814, 719), (736, 820, 817, 731), (729, 833, 815, 727), (719, 813, 816, 721), (727, 815, 818, 735), (765, 830, 831, 789), (721, 816, 832, 785), (828, 850, 852, 830), (832, 854, 851, 829), (826, 848, 850, 828), (829, 851, 849, 827), (824, 846, 848, 826), (827, 849, 847, 825), (822, 844, 846, 824), (825, 847, 845, 823), (819, 841, 844, 822), (823, 845, 843, 821), (821, 843, 842, 820), (818, 840, 841, 819), (817, 839, 834, 833), (831, 853, 836, 814), (820, 842, 839, 817), (833, 834, 837, 815), (813, 835, 838, 816), (815, 837, 840, 818), (830, 852, 853, 831), (816, 838, 854, 832), (855, 856, 858, 857), (863, 864, 862, 861), (861, 862, 860, 859), (865, 866, 856, 855), (863, 861, 859, 865), (864, 858, 856, 866), (862, 864, 866, 860), (857, 863, 865, 855), (859, 860, 866, 865), (857, 858, 864, 863), (867, 868, 870, 869), (881, 879, 874, 873), (873, 874, 872, 871), (877, 878, 868, 867), (881, 873, 871, 880), (876, 870, 868, 878), (879, 876, 878, 882), (869, 875, 877, 867), (880, 882, 878, 877), (869, 870, 876, 875), (871, 872, 882, 880), (874, 879, 882, 872), (875, 881, 880, 877), (875, 876, 879, 881), (101, 897, 883, 102), (102, 883, 884, 103), (961, 967, 885, 104), (104, 885, 886, 105), (105, 886, 887, 106), (106, 887, 888, 107), (107, 888, 889, 108), (108, 889, 890, 109), (109, 890, 891, 110), (110, 891, 892, 111), (111, 892, 893, 112), (112, 893, 894, 113), (113, 894, 895, 114), (114, 895, 896, 115), (115, 896, 897, 101), (116, 912, 898, 117), (117, 898, 899, 118), (962, 968, 900, 119), (119, 900, 901, 120), (120, 901, 902, 121), (121, 902, 903, 122), (122, 903, 904, 123), (123, 904, 905, 124), (124, 905, 906, 125), (125, 906, 907, 126), (126, 907, 908, 127), (127, 908, 909, 128), (128, 909, 910, 129), (129, 910, 911, 130), (130, 911, 912, 116), (146, 927, 913, 147), (147, 913, 914, 148), (964, 969, 915, 149), (149, 915, 916, 150), (150, 916, 917, 151), (151, 917, 918, 152), (152, 918, 919, 153), (153, 919, 920, 154), (154, 920, 921, 155), (155, 921, 922, 156), (156, 922, 923, 157), (157, 923, 924, 158), (158, 924, 925, 159), (159, 925, 926, 160), (160, 926, 927, 146), (927, 928, 929, 913), (913, 929, 930, 914), (969, 970, 931, 915), (915, 931, 932, 916), (916, 932, 933, 917), (917, 933, 934, 918), (918, 934, 935, 919), (919, 935, 936, 920), (920, 936, 937, 921), (921, 937, 938, 922), (922, 938, 939, 923), (923, 939, 940, 924), (924, 940, 941, 925), (925, 941, 942, 926), (926, 942, 928, 927), (928, 943, 944, 929), (929, 944, 945, 930), (970, 971, 946, 931), (931, 946, 947, 932), (932, 947, 948, 933), (933, 948, 949, 934), (934, 949, 950, 935), (935, 950, 951, 936), (936, 951, 952, 937), (937, 952, 953, 938), (938, 953, 954, 939), (939, 954, 955, 940), (940, 955, 956, 941), (941, 956, 957, 942), (942, 957, 943, 928), (930, 945, 971, 970), (914, 930, 970, 969), (148, 914, 969, 964), (118, 899, 968, 962), (103, 884, 967, 961), (163, 178, 966, 965), (945, 163, 965, 971), (133, 148, 964, 963), (899, 133, 963, 968), (884, 118, 962, 967), (88, 103, 961, 960), (60, 88, 960, 958), (178, 61, 959, 966)])
me_cube.polygons.foreach_set('material_index', [4, 4, 4, 4, 4, 4, 4, 4, 4, 4, 4, 4, 4, 4, 4, 4, 4, 4, 4, 4, 4, 4, 4, 4, 1, 4, 4, 4, 1, 4, 1, 1, 1, 1, 1, 1, 1, 1, 1, 1, 1, 1, 1, 1, 1, 1, 1, 1, 1, 1, 1, 1, 1, 1, 1, 1, 1, 1, 1, 1, 1, 1, 1, 0, 1, 1, 0, 1, 1, 1, 1, 1, 1, 1, 1, 1, 1, 1, 1, 1, 1, 1, 0, 1, 1, 1, 1, 1, 1, 0, 1, 1, 1, 1, 1, 1, 1, 1, 1, 1, 0, 1, 1, 1, 1, 1, 1, 0, 1, 1, 1, 1, 1, 1, 1, 1, 1, 1, 1, 1, 1, 1, 1, 1, 1, 1, 1, 0, 1, 1, 1, 1, 1, 1, 0, 1, 1, 1, 1, 1, 1, 1, 1, 1, 1, 1, 1, 1, 1, 1, 1, 1, 1, 1, 1, 1, 1, 0, 1, 1, 1, 1, 1, 1, 0, 1, 1, 1, 1, 1, 1, 1, 3, 3, 3, 3, 3, 4, 2, 2, 2, 2, 2, 2, 2, 2, 2, 2, 2, 2, 2, 3, 2, 2, 2, 2, 2, 2, 2, 2, 2, 2, 2, 2, 2, 2, 2, 2, 2, 2, 2, 2, 2, 2, 2, 2, 2, 2, 2, 2, 2, 2, 2, 2, 2, 2, 2, 2, 2, 2, 2, 2, 2, 2, 2, 2, 2, 2, 2, 2, 2, 2, 2, 2, 2, 2, 2, 2, 2, 2, 2, 2, 2, 2, 2, 2, 2, 2, 2, 2, 2, 2, 2, 2, 2, 2, 2, 2, 2, 2, 2, 2, 2, 2, 2, 2, 2, 2, 2, 2, 2, 2, 2, 2, 2, 2, 2, 2, 2, 2, 2, 2, 2, 2, 2, 2, 2, 2, 2, 2, 3, 3, 3, 4, 3, 3, 3, 3, 3, 3, 3, 3, 3, 3, 3, 3, 3, 3, 3, 3, 3, 3, 3, 3, 3, 3, 3, 3, 3, 3, 2, 2, 2, 2, 2, 2, 2, 2, 2, 2, 2, 2, 2, 2, 2, 2, 2, 2, 2, 2, 2, 2, 3, 3, 3, 3, 3, 3, 3, 3, 3, 3, 3, 3, 3, 3, 3, 3, 3, 3, 3, 3, 3, 3, 3, 3, 3, 3, 3, 3, 3, 3, 3, 3, 3, 3, 3, 3, 3, 3, 3, 3, 3, 3, 3, 3, 3, 3, 3, 3, 3, 3, 3, 3, 3, 3, 3, 3, 3, 3, 3, 3, 3, 3, 3, 3, 3, 3, 3, 3, 3, 3, 3, 3, 3, 3, 3, 3, 3, 3, 3, 3, 3, 3, 3, 3, 3, 3, 3, 3, 3, 3, 3, 3, 3, 3, 3, 3, 3, 3, 3, 3, 3, 3, 3, 3, 3, 3, 3, 3, 3, 3, 3, 3, 3, 3, 3, 3, 3, 3, 3, 3, 3, 3, 3, 3, 3, 3, 3, 3, 3, 3, 3, 3, 3, 3, 3, 3, 3, 3, 3, 3, 3, 3, 3, 3, 3, 3, 3, 3, 3, 3, 3, 3, 3, 3, 3, 3, 3, 3, 3, 3, 3, 3, 3, 3, 3, 3, 3, 3, 3, 3, 3, 3, 3, 3, 3, 3, 3, 3, 3, 3, 3, 3, 3, 3, 3, 3, 3, 3, 3, 3, 3, 3, 3, 3, 3, 3, 3, 3, 3, 3, 3, 3, 3, 3, 3, 3, 3, 3, 3, 3, 3, 3, 3, 3, 3, 3, 3, 3, 3, 3, 3, 3, 3, 3, 3, 3, 3, 3, 3, 3, 3, 3, 3, 3, 3, 3, 3, 3, 3, 3, 3, 3, 3, 3, 3, 3, 3, 3, 3, 3, 3, 1, 1, 1, 1, 1, 1, 1, 1, 1, 1, 1, 1, 1, 1, 1, 1, 1, 1, 1, 1, 1, 1, 1, 1, 1, 1, 1, 1, 1, 1, 1, 1, 1, 1, 1, 1, 1, 1, 1, 1, 1, 1, 1, 1, 1, 1, 1, 1, 1, 1, 1, 1, 1, 1, 1, 1, 1, 1, 1, 1, 1, 1, 1, 1, 1, 1, 1, 1, 1, 1, 1, 1, 1, 1, 1, 1, 1, 1, 1, 1, 1, 1, 1, 1, 1, 1, 1, 1, 1, 1, 1, 1, 1, 1, 1, 1, 1, 1, 1, 1, 1, 1, 1, 1, 1, 1, 1, 1, 1, 1, 1, 1, 1, 1, 1, 1, 1, 1, 1, 1, 1, 1, 1, 1, 1, 1, 1, 1, 1, 1, 1, 1, 1, 1, 1, 1, 1, 1, 1, 1, 1, 1, 1, 1, 1, 1, 1, 1, 1, 1, 1, 1, 1, 1, 1, 1, 1, 1, 1, 1, 1, 1, 1, 1, 1, 1, 0, 1, 1, 1, 1, 1, 1, 0, 1, 1, 1, 1, 1, 1, 1, 1, 1, 1, 1, 1, 1, 1, 1, 1, 1, 1, 1, 1, 1, 1, 0, 1, 1, 1, 1, 1, 1, 0, 1, 1, 1, 1, 1, 1, 1, 0, 1, 1, 1, 1, 1, 1, 0, 1, 1, 1, 1, 1, 1, 1, 1, 1, 1, 1, 1, 1, 1, 1, 1])
me_cube.materials.append(mat_oscuridad)
me_cube.materials.append(mat_gris_metalico)
me_cube.materials.append(mat_negro_plastico)
me_cube.materials.append(mat_negro_metal)
me_cube.materials.append(mat_material_001)
me_cube.use_remesh_preserve_volume = False
me_cube.use_remesh_preserve_attributes = False
me_cube.use_mirror_vertex_groups = False
me_cube.update()

# ---- objects
ob_cube_002 = bpy.data.objects.new('Cube.002', me_cube_002)
ob_cube_001 = bpy.data.objects.new('Cube.001', me_cube_001)
ob_spot = bpy.data.objects.new('Spot', light_spot)
ob_sun = bpy.data.objects.new('Sun', light_sun)
ob_cube = bpy.data.objects.new('Cube', me_cube)
ob_camera = bpy.data.objects.new('Camera', cam_camera)

# ---- transforms, parenting, visibility, modifiers, constraints
ob_cube_002.location = (-0.08999, -1.063, -1.345)
ob_cube_002.lineart.crease_threshold = 0.0
ob_cube_001.location = (-1.104, -1.063, 1.379)
ob_cube_001.scale = (-0.1505, -0.1505, -0.1505)
ob_cube_001.lineart.crease_threshold = 0.0
ob_spot.location = (4.373, -12.07, 6.012)
ob_spot.rotation_euler = (1.22, 0.0245, 0.3454)
ob_spot.lineart.crease_threshold = 0.0
ob_sun.location = (-1.064, -9.068, 8.343)
ob_sun.lineart.crease_threshold = 0.0
ob_cube.location = (-1.029, 0.0, 1.146)
ob_cube.lock_rotations_4d = False
ob_cube.empty_display_type = 'ARROWS'
ob_cube.lineart.crease_threshold = 0.0
ob_camera.location = (7.481, -6.508, 5.344)
ob_camera.rotation_euler = (1.109, 0.0, 0.8149)
ob_camera.lock_rotations_4d = False
ob_camera.empty_display_type = 'ARROWS'
ob_camera.color = (0.0, 0.0, 0.0, 0.0)
ob_camera.display_type = 'WIRE'
ob_camera.lineart.crease_threshold = 0.0

# ---- collection membership
col_collection_1.objects.link(ob_cube_002)
col_collection_1.objects.link(ob_cube_001)
col_collection_1.objects.link(ob_spot)
col_collection_1.objects.link(ob_sun)
col_collection_1.objects.link(ob_cube)
col_collection_1.objects.link(ob_camera)

# ---- scene / render settings (as saved in the file)
scene.camera = ob_camera
scene.frame_start = 1; scene.frame_end = 250; scene.frame_set(0)
scene.render.engine = 'BLENDER_EEVEE_NEXT'
scene.render.resolution_percentage = 50
scene.render.dither_intensity = 0.0
scene.cycles.use_denoising = False
scene.cycles.samples = 128
scene.cycles.sampling_pattern = 'TABULATED_SOBOL'
scene.cycles.use_adaptive_sampling = False
scene.cycles.use_light_tree = False
scene.cycles.blur_glossy = 0.0
scene.cycles.sample_clamp_indirect = 0.0
scene.view_settings.view_transform = 'Standard'
bpy.context.view_layer.update()
